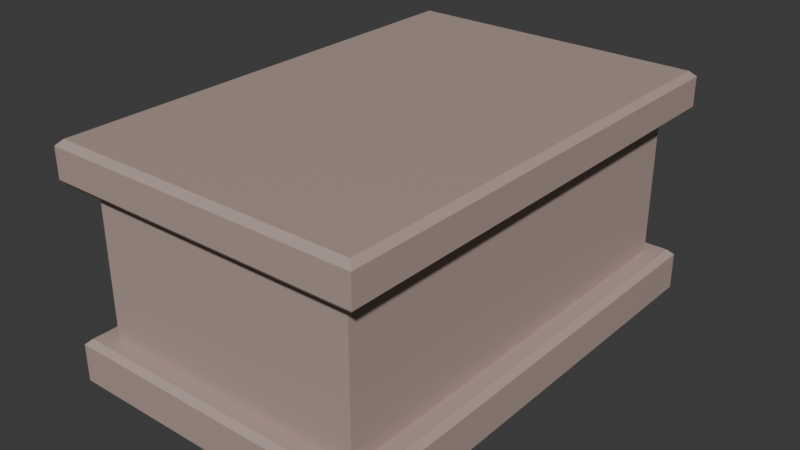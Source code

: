# Source: plinth.blend  (saved by Blender 4.3.34; exported with 4.5.12 LTS)
import bpy
from mathutils import Matrix  # noqa: F401  (used for matrix-valued properties, if any)

bpy.ops.wm.read_factory_settings(use_empty=True)
scene = bpy.context.scene
scene.name = 'Scene'

# ---- collections
col_collection = bpy.data.collections.new('Collection'); scene.collection.children.link(col_collection)

# ---- materials (node trees are filled in below, after node groups)
mat_plinth = bpy.data.materials.new('Plinth')
mat_plinth.alpha_threshold = 0.0
mat_plinth.roughness = 0.5
mat_plinth.line_color = (0.0, 0.0, 0.0, 1.0)

# ---- material node trees
mat_plinth.use_nodes = True; mat_plinth.node_tree.nodes.clear()
_N = mat_plinth.node_tree.nodes; _L = mat_plinth.node_tree.links
n0 = _N.new('ShaderNodeOutputMaterial'); n0.name = 'Material Output'; n0.location = (300, 300)
n1 = _N.new('ShaderNodeBsdfPrincipled'); n1.name = 'Principled BSDF'; n1.location = (10, 300)
n1.inputs[0].default_value = (0.4606, 0.3443, 0.3033, 1.0)
n1.inputs[3].default_value = 1.45
_L.new(n1.outputs[0], n0.inputs[0])
n0.is_active_output = True

# ---- world
world_world = bpy.data.worlds.new('World'); scene.world = world_world
world_world.use_nodes = True; world_world.node_tree.nodes.clear()
_N = world_world.node_tree.nodes; _L = world_world.node_tree.links
n0 = _N.new('ShaderNodeOutputWorld'); n0.name = 'World Output'; n0.location = (300, 300)
n1 = _N.new('ShaderNodeBackground'); n1.name = 'Background'; n1.location = (10, 300)
n1.inputs[0].default_value = (0.05088, 0.05088, 0.05088, 1.0)
_L.new(n1.outputs[0], n0.inputs[0])
n0.is_active_output = True
world_world.color = (0.05088, 0.05088, 0.05088)
world_world.sun_shadow_jitter_overblur = 0.0

# ---- meshes
me_cube_001 = bpy.data.meshes.new('Cube.001')
me_cube_001.from_pydata([(-0.271, -0.4352, 0.09759), (-0.271, -0.4352, 0.3899), (0.271, -0.4352, 0.3899), (0.271, 0.4352, 0.3899), (-0.271, 0.4352, 0.3899), (-0.271, 0.4352, 0.09759), (0.271, 0.4352, 0.09759), (0.271, -0.4352, 0.09759), (-0.3049, -0.4648, 0.0), (-0.3162, -0.4761, 0.01129), (-0.3049, -0.4648, 0.4716), (-0.3162, -0.4761, 0.4603), (-0.3049, 0.4648, 0.0), (-0.3162, 0.4761, 0.01129), (-0.3049, 0.4648, 0.4716), (-0.3162, 0.4761, 0.4603), (0.3049, -0.4648, 0.0), (0.3162, -0.4761, 0.01129), (0.3049, -0.4648, 0.4716), (0.3162, -0.4761, 0.4603), (0.3049, 0.4648, 0.0), (0.3162, 0.4761, 0.01129), (0.3049, 0.4648, 0.4716), (0.3162, 0.4761, 0.4603), (-0.3162, -0.4761, 0.4012), (-0.3043, -0.4654, 0.3899), (-0.3043, 0.4654, 0.3899), (-0.3162, 0.4761, 0.4012), (0.3043, 0.4654, 0.3899), (0.3162, 0.4761, 0.4012), (0.3043, -0.4654, 0.3899), (0.3162, -0.4761, 0.4012), (-0.3043, 0.4654, 0.09759), (-0.3162, 0.4761, 0.08631), (0.3043, 0.4654, 0.09759), (0.3162, 0.4761, 0.08631), (0.3043, -0.4654, 0.09759), (0.3162, -0.4761, 0.08631), (-0.3162, -0.4761, 0.08631), (-0.3043, -0.4654, 0.09759)], [], [(22, 14, 10, 18), (21, 35, 37, 17), (30, 25, 1, 2), (24, 11, 15, 27), (17, 37, 38, 9), (13, 33, 35, 21), (28, 30, 2, 3), (36, 34, 6, 7), (39, 36, 7, 0), (12, 20, 16, 8), (27, 15, 23, 29), (29, 23, 19, 31), (31, 19, 11, 24), (7, 2, 1, 0), (6, 3, 2, 7), (5, 4, 3, 6), (0, 1, 4, 5), (25, 26, 4, 1), (32, 39, 0, 5), (26, 28, 3, 4), (34, 32, 5, 6), (12, 8, 9, 13), (10, 14, 15, 11), (20, 12, 13, 21), (14, 22, 23, 15), (16, 20, 21, 17), (22, 18, 19, 23), (8, 16, 17, 9), (18, 10, 11, 19), (31, 24, 25, 30), (29, 31, 30, 28), (27, 29, 28, 26), (24, 27, 26, 25), (39, 32, 33, 38), (32, 34, 35, 33), (34, 36, 37, 35), (36, 39, 38, 37), (9, 38, 33, 13)])
_uv = me_cube_001.uv_layers.new(name='UVMap')
_uv.uv.foreach_set('vector', [0.6295, 0.503, 0.8705, 0.503, 0.8705, 0.747, 0.6295, 0.747, 0.381, 0.5, 0.4208, 0.5, 0.4208, 0.75, 0.381, 0.75, 0.5817, 0.75, 0.5817, 1.0, 0.5817, 1.0, 0.5817, 0.75, 0.5877, 0.0, 0.619, 0.0, 0.619, 0.25, 0.5877, 0.25, 0.381, 0.75, 0.4208, 0.75, 0.4208, 1.0, 0.381, 1.0, 0.381, 0.25, 0.4208, 0.25, 0.4208, 0.5, 0.381, 0.5, 0.5817, 0.5, 0.5817, 0.75, 0.5817, 0.75, 0.5817, 0.5, 0.4267, 0.75, 0.4267, 0.5, 0.4267, 0.5, 0.4267, 0.75, 0.4267, 1.0, 0.4267, 0.75, 0.4267, 0.75, 0.4267, 1.0, 0.1295, 0.503, 0.3705, 0.503, 0.3705, 0.747, 0.1295, 0.747, 0.5877, 0.25, 0.619, 0.25, 0.619, 0.5, 0.5877, 0.5, 0.5877, 0.5, 0.619, 0.5, 0.619, 0.75, 0.5877, 0.75, 0.5877, 0.75, 0.619, 0.75, 0.619, 1.0, 0.5877, 1.0, 0.4267, 0.75, 0.5817, 0.75, 0.5817, 1.0, 0.4267, 1.0, 0.4267, 0.5, 0.5817, 0.5, 0.5817, 0.75, 0.4267, 0.75, 0.4267, 0.25, 0.5817, 0.25, 0.5817, 0.5, 0.4267, 0.5, 0.4267, 0.0, 0.5817, 0.0, 0.5817, 0.25, 0.4267, 0.25, 0.5817, 0.0, 0.5817, 0.25, 0.5817, 0.25, 0.5817, 0.0, 0.4267, 0.25, 0.4267, 0.0, 0.4267, 0.0, 0.4267, 0.25, 0.5817, 0.25, 0.5817, 0.5, 0.5817, 0.5, 0.5817, 0.25, 0.4267, 0.5, 0.4267, 0.25, 0.4267, 0.25, 0.4267, 0.5, 0.1295, 0.503, 0.1295, 0.747, 0.125, 0.75, 0.125, 0.5, 0.8705, 0.747, 0.8705, 0.503, 0.875, 0.5, 0.875, 0.75, 0.3705, 0.503, 0.1295, 0.503, 0.125, 0.5, 0.375, 0.5, 0.8705, 0.503, 0.6295, 0.503, 0.625, 0.5, 0.875, 0.5, 0.3705, 0.747, 0.3705, 0.503, 0.381, 0.5, 0.381, 0.75, 0.6295, 0.503, 0.6295, 0.747, 0.619, 0.75, 0.619, 0.5, 0.1295, 0.747, 0.3705, 0.747, 0.375, 0.75, 0.125, 0.75, 0.6295, 0.747, 0.8705, 0.747, 0.875, 0.75, 0.625, 0.75, 0.5877, 0.75, 0.5877, 1.0, 0.5817, 1.0, 0.5817, 0.75, 0.5877, 0.5, 0.5877, 0.75, 0.5817, 0.75, 0.5817, 0.5, 0.5877, 0.25, 0.5877, 0.5, 0.5817, 0.5, 0.5817, 0.25, 0.5877, 0.0, 0.5877, 0.25, 0.5817, 0.25, 0.5817, 0.0, 0.4267, 0.0, 0.4267, 0.25, 0.4208, 0.25, 0.4208, 0.0, 0.4267, 0.25, 0.4267, 0.5, 0.4208, 0.5, 0.4208, 0.25, 0.4267, 0.5, 0.4267, 0.75, 0.4208, 0.75, 0.4208, 0.5, 0.4267, 0.75, 0.4267, 1.0, 0.4208, 1.0, 0.4208, 0.75, 0.381, 0.0, 0.4208, 0.0, 0.4208, 0.25, 0.381, 0.25])
me_cube_001.materials.append(mat_plinth)
me_cube_001.update()

# ---- objects
ob_plinth = bpy.data.objects.new('Plinth', me_cube_001)

# ---- transforms, parenting, visibility, modifiers, constraints
ob_plinth.location = (0.0, 0.0, 0.0)

# ---- collection membership
col_collection.objects.link(ob_plinth)

# ---- scene / render settings (as saved in the file)
scene.frame_start = 1; scene.frame_end = 250; scene.frame_set(1)
scene.render.engine = 'BLENDER_EEVEE_NEXT'
bpy.context.view_layer.update()

# ---- added for rendering (the .blend has no active camera and no usable light): camera, sun
cam_auto = bpy.data.cameras.new('AutoCamera')
cam_auto.lens = 50.0
cam_auto.sensor_width = 36.0
cam_auto.clip_end = 1000.0
ob_auto_camera = bpy.data.objects.new('AutoCamera', cam_auto)
scene.collection.objects.link(ob_auto_camera)
ob_auto_camera.location = (1.14398, -1.37277, 1.15098)
ob_auto_camera.rotation_euler = (1.09748, -7.21219e-08, 0.694738)
scene.camera = ob_auto_camera
light_auto_sun = bpy.data.lights.new('AutoSun', 'SUN')
light_auto_sun.energy = 3.0
light_auto_sun.angle = 0.0523599
ob_auto_sun = bpy.data.objects.new('AutoSun', light_auto_sun)
scene.collection.objects.link(ob_auto_sun)
ob_auto_sun.rotation_euler = (0.872665, 0.174533, 0.523599)
bpy.context.view_layer.update()
